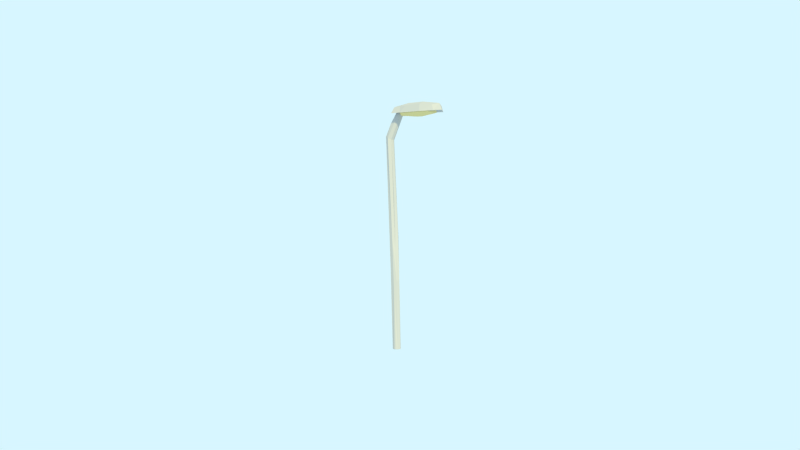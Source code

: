 # Source: street_lamp.blend  (saved by Blender 2.77.0; exported with 4.5.12 LTS)
import bpy
from mathutils import Matrix  # noqa: F401  (used for matrix-valued properties, if any)

bpy.ops.wm.read_factory_settings(use_empty=True)
scene = bpy.context.scene
scene.name = 'Scene'

# ---- collections
col_collection_1 = bpy.data.collections.new('Collection 1'); scene.collection.children.link(col_collection_1)
col_collection_2 = bpy.data.collections.new('Collection 2'); scene.collection.children.link(col_collection_2)

# ---- materials (node trees are filled in below, after node groups)
mat_material_013 = bpy.data.materials.new('Material.013')
mat_material_013.alpha_threshold = 0.0
mat_material_013.diffuse_color = (0.5071, 0.5071, 0.5071, 1.0)
mat_material_013.roughness = 0.5
mat_material_013.line_color = (0.0, 0.0, 0.0, 1.0)
mat_material_014 = bpy.data.materials.new('Material.014')
mat_material_014.alpha_threshold = 0.0
mat_material_014.diffuse_color = (0.8, 0.6861, 0.2869, 1.0)
mat_material_014.roughness = 0.5
mat_material_014.line_color = (0.0, 0.0, 0.0, 1.0)

# ---- material node trees
mat_material_013.use_nodes = True; mat_material_013.node_tree.nodes.clear()
_N = mat_material_013.node_tree.nodes; _L = mat_material_013.node_tree.links
n0 = _N.new('ShaderNodeOutputMaterial'); n0.name = 'Material Output'; n0.location = (300, 300)
n1 = _N.new('ShaderNodeBsdfDiffuse'); n1.name = 'Diffuse BSDF'; n1.location = (10, 300)
n1.inputs[0].default_value = (0.5071, 0.5071, 0.5071, 1.0)
_L.new(n1.outputs[0], n0.inputs[0])
n0.is_active_output = True
mat_material_014.use_nodes = True; mat_material_014.node_tree.nodes.clear()
_N = mat_material_014.node_tree.nodes; _L = mat_material_014.node_tree.links
n0 = _N.new('ShaderNodeOutputMaterial'); n0.name = 'Material Output'; n0.location = (300, 300)
n1 = _N.new('ShaderNodeBsdfDiffuse'); n1.name = 'Diffuse BSDF'; n1.location = (10, 300)
n1.inputs[0].default_value = (0.8, 0.6702, 0.3097, 1.0)
_L.new(n1.outputs[0], n0.inputs[0])
n0.is_active_output = True

# ---- world
world_world = bpy.data.worlds.new('World'); scene.world = world_world
world_world.use_nodes = True; world_world.node_tree.nodes.clear()
_N = world_world.node_tree.nodes; _L = world_world.node_tree.links
n0 = _N.new('ShaderNodeOutputWorld'); n0.name = 'World Output'; n0.location = (300, 300)
n1 = _N.new('ShaderNodeBackground'); n1.name = 'Background'; n1.location = (10, 300)
n1.inputs[0].default_value = (0.6831, 0.9228, 1.0, 1.0)
_L.new(n1.outputs[0], n0.inputs[0])
n0.is_active_output = True
world_world.color = (0.05088, 0.05088, 0.05088)
world_world.use_sun_shadow = False
world_world.sun_shadow_jitter_overblur = 0.0
world_world.cycles.sampling_method = 'NONE'
world_world.cycles.sample_map_resolution = 256

# ---- cameras
cam_camera = bpy.data.cameras.new('Camera')
cam_camera.clip_end = 112.8
cam_camera.lens = 35.0
cam_camera.sensor_width = 32.0
cam_camera.sensor_height = 18.0
cam_camera.ortho_scale = 7.314
cam_camera.show_limits = True
cam_camera.show_composition_thirds = True
cam_camera.dof.use_dof = True
cam_camera.dof.focus_distance = 11.42
cam_camera.dof.aperture_fstop = 0.4

# ---- lights
light_lamp = bpy.data.lights.new('Lamp', 'SUN')
light_lamp.color = (1.0, 0.8671, 0.3963)
light_lamp.transmission_factor = 0.0
light_lamp.cutoff_distance = 30.0
light_lamp.angle = 0.05998
light_lamp.energy = 3.0
light_lamp.shadow_buffer_clip_start = 1.001
light_lamp.shadow_soft_size = 0.03
light_lamp.shadow_cascade_max_distance = 1000.0
light_lamp.cycles.use_multiple_importance_sampling = False

# ---- meshes
me_cube_069 = bpy.data.meshes.new('Cube.069')
me_cube_069.from_pydata([(0.2918, -0.3176, 6.996), (0.2976, 0.3153, 7.003), (1.352, 0.2599, 6.818), (1.082, 0.3432, 6.973), (0.3386, 3.285e-10, 6.771), (0.1384, 0.08232, -0.009834), (0.4088, 0.08231, 6.912), (0.1734, 0.00186, -0.01555), (0.4459, -6.602e-08, 6.911), (0.1389, -0.08058, -0.01718), (0.05612, -0.1206, -0.01326), (0.3329, -0.1143, 6.91), (0.2525, -0.08008, 6.908), (-0.05221, -5.921e-08, -0.003259), (0.1954, 0.001613, 6.899), (-0.02736, 0.08348, -0.01116), (0.2522, 0.08044, 6.908), (-0.124, -0.09584, 6.192), (-0.0838, 0.00665, 2.411), (0.2162, -0.3781, 6.825), (0.1934, -0.002997, 7.054), (0.2268, 0.3642, 6.826), (1.164, 0.3831, 7.017), (1.496, 0.3093, 7.004), (0.5874, 0.3981, 6.827), (1.578, -0.008829, 7.058), (1.491, -0.3195, 6.994), (1.528, 0.339, 6.832), (0.5067, -0.3954, 6.825), (1.136, -0.4143, 6.824), (0.6803, -0.3807, 7.012), (1.145, -0.391, 7.029), (1.148, 0.4039, 6.848), (0.6361, 0.3703, 7.01), (1.646, 0.008184, 6.865), (1.062, -0.001781, 7.136), (0.3754, 0.284, 6.979), (0.3939, -0.2725, 6.948), (1.359, -0.2665, 6.817), (0.4235, 0.2766, 6.819), (0.4399, -0.2589, 6.828), (1.069, 0.315, 6.825), (0.7644, 0.3212, 6.949), (0.694, 0.06346, 6.939), (1.091, 0.1143, 6.941), (1.48, -0.009539, 6.926), (0.5793, -0.01271, 6.752), (0.8906, 0.148, 6.911), (0.09651, 0.09751, -0.00715), (0.3782, 0.1075, 6.919), (0.1619, 0.04384, -0.01615), (0.4361, 0.0424, 6.915), (0.1648, -0.04504, -0.01929), (0.425, -0.03766, 6.907), (0.1015, -0.1095, -0.02012), (0.3733, -0.09528, 6.908), (0.01128, -0.1082, -0.01877), (-0.02909, -0.08395, -0.01503), (0.2344, -0.04108, 6.908), (-0.03767, 0.03885, -0.003125), (0.2352, 0.04074, 6.907), (0.0141, 0.1015, -0.01142), (0.2919, 0.101, 6.912), (0.07165, -0.002003, 6.101), (-0.1214, 0.09722, 6.228), (0.03872, 0.0941, 6.089), (0.04838, -0.09503, 6.101), (-0.04403, -0.141, 6.142), (-0.1527, 0.002109, 6.179), (0.129, 0.08567, 3.258), (0.1091, -0.09429, 4.309), (0.0356, -0.1262, 3.224), (-0.04439, -0.09908, 2.305), (-0.03927, 0.1228, 6.139), (0.05338, 0.1186, 2.503), (0.1836, -0.006448, 2.047), (0.1548, -0.1068, 1.943), (0.1055, -0.07862, 2.94), (-0.05319, -0.04378, -0.01219), (-0.08466, -0.0245, 3.995), (0.161, -0.005911, 6.877), (0.5897, 0.01076, 7.131), (0.8389, 0.3732, 6.985), (0.4312, -0.1044, 6.883), (0.9116, 0.0862, 6.855), (1.552, -0.3483, 6.828), (0.4878, -0.3355, 7.006), (1.159, -0.323, 6.957), (1.385, -0.2526, 6.962), (0.7413, -0.3083, 6.815), (0.316, 0.003664, 6.917), (0.7534, -0.3377, 6.965), (1.432, -0.0138, 6.775), (1.019, 0.001364, 6.715), (1.395, 0.2757, 6.955), (1.187, 0.2739, 6.824), (0.7558, 0.1405, 6.738), (0.4112, -0.07544, 6.912), (0.349, -0.1246, 6.901), (0.05063, -0.1074, 6.554), (0.331, 0.1248, 6.914), (-0.0632, 0.08064, 4.341), (0.06604, 0.1262, -0.0076), (0.1532, 2.41e-05, 3.866), (0.06855, -0.1279, 1.724), (-0.04117, 0.09753, 0.9655), (-0.0232, 0.07923, 2.081), (-0.08717, 0.002887, 1.056)], [], [(30, 28, 29), (94, 95, 41, 3), (35, 81, 86), (88, 38, 92, 45), (6, 51, 8, 63), (46, 4, 39), (36, 90, 43), (95, 92, 93), (93, 46, 96), (14, 60, 16, 64), (98, 55, 11), (99, 98, 12), (99, 58, 14), (6, 49, 100, 62, 16, 60, 14, 58, 12, 98, 11, 55, 97, 53, 8, 51), (7, 75, 76, 9), (102, 48, 5, 50, 7, 52, 9, 54, 10, 56, 57, 78, 13, 59, 15, 61), (66, 67, 71), (101, 68, 64), (102, 105, 106, 74), (20, 1, 21, 80), (106, 101, 74), (34, 84, 32, 27), (23, 27, 32), (22, 23, 32), (25, 85, 34), (0, 19, 86), (80, 21, 24, 83), (21, 1, 24), (1, 33, 24), (24, 82, 32), (22, 32, 82), (26, 29, 85), (31, 30, 29), (81, 35, 82, 33), (84, 24, 32), (23, 22, 35), (25, 23, 35), (28, 19, 80, 83), (22, 82, 35), (19, 0, 80), (0, 20, 80), (84, 34, 85), (92, 2, 94, 45), (83, 85, 29), (35, 86, 30), (38, 88, 87), (47, 91, 88, 44), (39, 36, 42), (37, 89, 91), (38, 87, 89), (41, 39, 42), (90, 91, 43), (37, 91, 90), (3, 42, 47, 44), (92, 38, 93), (38, 89, 93), (39, 4, 90), (44, 45, 94), (96, 46, 39), (42, 36, 43), (39, 41, 95, 96), (43, 47, 42), (73, 100, 6, 65), (64, 16, 62, 100), (100, 49, 6), (63, 8, 53), (66, 97, 98), (67, 98, 99), (68, 99, 14), (99, 12, 58), (64, 100, 73), (50, 5, 69, 7), (74, 73, 65), (69, 65, 103), (63, 66, 103), (70, 66, 77), (101, 64, 73), (48, 102, 69), (54, 9, 104, 10), (69, 75, 7), (103, 77, 75), (76, 77, 71, 104), (15, 59, 107, 105), (56, 104, 57), (78, 107, 13), (57, 72, 78), (72, 79, 78), (18, 106, 107), (18, 79, 101), (86, 19, 28), (20, 81, 1), (83, 24, 84), (85, 83, 84), (31, 26, 35), (40, 37, 90), (89, 87, 91), (88, 91, 87), (40, 93, 89), (36, 39, 90), (103, 65, 63), (103, 66, 70), (17, 68, 79), (102, 74, 69), (9, 76, 104), (104, 72, 57), (107, 78, 18), (105, 107, 106), (106, 18, 101), (25, 26, 85), (30, 86, 28), (81, 33, 1), (24, 33, 82), (29, 26, 31), (27, 23, 34), (23, 25, 34), (28, 83, 29), (26, 25, 35), (30, 31, 35), (4, 40, 90), (86, 81, 20, 0), (45, 44, 88), (4, 46, 40), (37, 40, 89), (94, 2, 95), (3, 41, 42), (47, 43, 91), (46, 93, 40), (3, 44, 94), (95, 2, 92), (96, 95, 93), (65, 6, 63), (66, 63, 97), (97, 63, 53), (67, 66, 98), (98, 97, 55), (17, 67, 99), (68, 17, 99), (68, 14, 64), (69, 74, 65), (77, 66, 71), (71, 17, 72), (71, 67, 17), (72, 17, 79), (74, 101, 73), (101, 79, 68), (5, 48, 69), (75, 69, 103), (52, 7, 9), (76, 75, 77), (77, 103, 70), (56, 10, 104), (104, 71, 72), (78, 79, 18), (61, 105, 102), (61, 15, 105), (59, 13, 107)])
me_cube_069.polygons.foreach_set('material_index', [0, 1, 0, 1, 0, 1, 1, 1, 1, 0, 0, 0, 0, 0, 0, 0, 0, 0, 0, 0, 0, 0, 0, 0, 0, 0, 0, 0, 0, 0, 0, 0, 0, 0, 0, 0, 0, 0, 0, 0, 0, 0, 1, 0, 0, 1, 1, 1, 1, 1, 1, 1, 1, 1, 1, 1, 1, 1, 1, 1, 1, 1, 0, 0, 0, 0, 0, 0, 0, 0, 0, 0, 0, 0, 0, 0, 0, 0, 0, 0, 0, 0, 0, 0, 0, 0, 0, 0, 0, 0, 0, 0, 0, 0, 1, 1, 1, 1, 1, 0, 0, 0, 0, 0, 0, 0, 0, 0, 0, 0, 0, 0, 0, 0, 0, 0, 0, 0, 1, 0, 1, 1, 1, 1, 1, 1, 1, 1, 1, 1, 0, 0, 0, 0, 0, 0, 0, 0, 0, 0, 0, 0, 0, 0, 0, 0, 0, 0, 0, 0, 0, 0, 0, 0, 0, 0])
me_cube_069.materials.append(mat_material_013)
me_cube_069.materials.append(mat_material_014)
me_cube_069.use_remesh_preserve_volume = False
me_cube_069.use_remesh_preserve_attributes = False
me_cube_069.use_mirror_vertex_groups = False
me_cube_069.update()

# ---- objects
ob_cube_002 = bpy.data.objects.new('Cube.002', me_cube_069)
ob_lamp = bpy.data.objects.new('Lamp', light_lamp)
ob_camera = bpy.data.objects.new('Camera', cam_camera)

# ---- transforms, parenting, visibility, modifiers, constraints
ob_cube_002.location = (0.0, 0.0, 0.0)
ob_cube_002.rotation_euler = (0.03892, 1.324e-08, 6.283)
ob_cube_002.scale = (0.4863, 0.4863, 0.4863)
ob_cube_002.lineart.crease_threshold = 0.0
ob_lamp.location = (16.5, -17.8, 15.87)
ob_lamp.rotation_euler = (0.9797, 0.3853, 0.5415)
ob_lamp.lock_rotations_4d = False
ob_lamp.empty_display_type = 'ARROWS'
ob_lamp.color = (0.0, 0.0, 0.0, 0.0)
ob_lamp.lineart.crease_threshold = 0.0
ob_camera.location = (6.068, -10.94, 1.565)
ob_camera.rotation_euler = (1.586, -0.0009125, 0.501)
ob_camera.lock_rotations_4d = False
ob_camera.empty_display_type = 'ARROWS'
ob_camera.color = (0.0, 0.0, 0.0, 0.0)
ob_camera.display_type = 'WIRE'
ob_camera.lineart.crease_threshold = 0.0

# ---- collection membership
col_collection_1.objects.link(ob_cube_002)
col_collection_2.objects.link(ob_lamp)
col_collection_2.objects.link(ob_camera)

# ---- scene / render settings (as saved in the file)
scene.camera = ob_camera
scene.frame_start = 1; scene.frame_end = 250; scene.frame_set(1)
scene.render.engine = 'CYCLES'
scene.render.image_settings.compression = 90
scene.render.resolution_percentage = 75
scene.render.dither_intensity = 0.0
scene.render.use_border = True
scene.cycles.use_denoising = False
scene.cycles.samples = 500
scene.cycles.sampling_pattern = 'TABULATED_SOBOL'
scene.cycles.light_sampling_threshold = 0.0
scene.cycles.use_adaptive_sampling = False
scene.cycles.use_light_tree = False
scene.cycles.blur_glossy = 0.0
scene.cycles.volume_bounces = 1
scene.cycles.pixel_filter_type = 'GAUSSIAN'
scene.cycles.sample_clamp_indirect = 0.0
scene.view_settings.view_transform = 'Standard'
bpy.context.view_layer.update()
